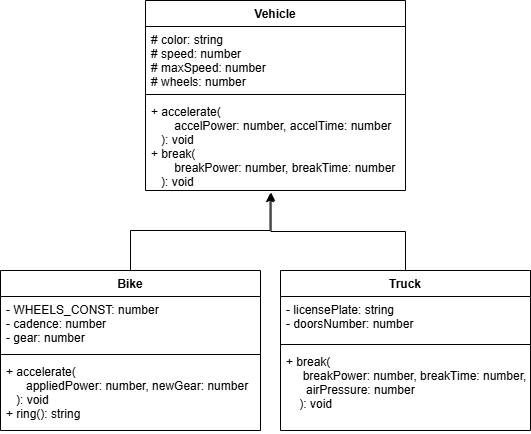

The diagram above was exported from draw.io. Its source (the exported page's mxGraphModel, read from the mxfile embedded in the PNG):
<mxGraphModel dx="406" dy="807" grid="1" gridSize="10" guides="1" tooltips="1" connect="1" arrows="1" fold="1" page="1" pageScale="1" pageWidth="850" pageHeight="1100" math="0" shadow="0">
  <root>
    <mxCell id="0" />
    <mxCell id="1" parent="0" />
    <mxCell id="2" value="Vehicle" style="swimlane;fontStyle=1;align=center;verticalAlign=top;childLayout=stackLayout;horizontal=1;startSize=26;horizontalStack=0;resizeParent=1;resizeParentMax=0;resizeLast=0;collapsible=1;marginBottom=0;" parent="1" vertex="1">
      <mxGeometry x="345" y="120" width="260" height="190" as="geometry" />
    </mxCell>
    <mxCell id="3" value="# color: string&#10;# speed: number&#10;# maxSpeed: number&#10;# wheels: number" style="text;strokeColor=none;fillColor=none;align=left;verticalAlign=top;spacingLeft=4;spacingRight=4;overflow=hidden;rotatable=0;points=[[0,0.5],[1,0.5]];portConstraint=eastwest;" parent="2" vertex="1">
      <mxGeometry y="26" width="260" height="64" as="geometry" />
    </mxCell>
    <mxCell id="4" value="" style="line;strokeWidth=1;fillColor=none;align=left;verticalAlign=middle;spacingTop=-1;spacingLeft=3;spacingRight=3;rotatable=0;labelPosition=right;points=[];portConstraint=eastwest;strokeColor=inherit;" parent="2" vertex="1">
      <mxGeometry y="90" width="260" height="8" as="geometry" />
    </mxCell>
    <mxCell id="5" value="+ accelerate(&#10;       accelPower: number, accelTime: number&#10;   ): void&#10;+ break(&#10;       breakPower: number, breakTime: number&#10;   ): void" style="text;strokeColor=none;fillColor=none;align=left;verticalAlign=top;spacingLeft=4;spacingRight=4;overflow=hidden;rotatable=0;points=[[0,0.5],[1,0.5]];portConstraint=eastwest;" parent="2" vertex="1">
      <mxGeometry y="98" width="260" height="92" as="geometry" />
    </mxCell>
    <mxCell id="15" style="edgeStyle=elbowEdgeStyle;shape=connector;rounded=0;elbow=vertical;html=1;entryX=0.479;entryY=1.034;entryDx=0;entryDy=0;entryPerimeter=0;labelBackgroundColor=default;strokeColor=default;fontFamily=Helvetica;fontSize=11;fontColor=default;endArrow=classic;exitX=0.5;exitY=0;exitDx=0;exitDy=0;" parent="1" source="6" target="5" edge="1">
      <mxGeometry relative="1" as="geometry">
        <Array as="points">
          <mxPoint x="400" y="350" />
        </Array>
      </mxGeometry>
    </mxCell>
    <mxCell id="6" value="Bike" style="swimlane;fontStyle=1;align=center;verticalAlign=top;childLayout=stackLayout;horizontal=1;startSize=26;horizontalStack=0;resizeParent=1;resizeParentMax=0;resizeLast=0;collapsible=1;marginBottom=0;" parent="1" vertex="1">
      <mxGeometry x="200" y="390" width="260" height="160" as="geometry" />
    </mxCell>
    <mxCell id="7" value="- WHEELS_CONST: number&#10;- cadence: number&#10;- gear: number" style="text;strokeColor=none;fillColor=none;align=left;verticalAlign=top;spacingLeft=4;spacingRight=4;overflow=hidden;rotatable=0;points=[[0,0.5],[1,0.5]];portConstraint=eastwest;" parent="6" vertex="1">
      <mxGeometry y="26" width="260" height="54" as="geometry" />
    </mxCell>
    <mxCell id="8" value="" style="line;strokeWidth=1;fillColor=none;align=left;verticalAlign=middle;spacingTop=-1;spacingLeft=3;spacingRight=3;rotatable=0;labelPosition=right;points=[];portConstraint=eastwest;strokeColor=inherit;" parent="6" vertex="1">
      <mxGeometry y="80" width="260" height="8" as="geometry" />
    </mxCell>
    <mxCell id="9" value="+ accelerate(&#10;      appliedPower: number, newGear: number&#10;   ): void&#10;+ ring(): string" style="text;strokeColor=none;fillColor=none;align=left;verticalAlign=top;spacingLeft=4;spacingRight=4;overflow=hidden;rotatable=0;points=[[0,0.5],[1,0.5]];portConstraint=eastwest;" parent="6" vertex="1">
      <mxGeometry y="88" width="260" height="72" as="geometry" />
    </mxCell>
    <mxCell id="14" style="edgeStyle=elbowEdgeStyle;html=1;entryX=0.483;entryY=1.022;entryDx=0;entryDy=0;entryPerimeter=0;elbow=vertical;rounded=0;" parent="1" source="10" target="5" edge="1">
      <mxGeometry relative="1" as="geometry" />
    </mxCell>
    <mxCell id="10" value="Truck" style="swimlane;fontStyle=1;align=center;verticalAlign=top;childLayout=stackLayout;horizontal=1;startSize=26;horizontalStack=0;resizeParent=1;resizeParentMax=0;resizeLast=0;collapsible=1;marginBottom=0;" parent="1" vertex="1">
      <mxGeometry x="480" y="390" width="250" height="160" as="geometry" />
    </mxCell>
    <mxCell id="11" value="- licensePlate: string&#10;- doorsNumber: number" style="text;strokeColor=none;fillColor=none;align=left;verticalAlign=top;spacingLeft=4;spacingRight=4;overflow=hidden;rotatable=0;points=[[0,0.5],[1,0.5]];portConstraint=eastwest;" parent="10" vertex="1">
      <mxGeometry y="26" width="250" height="44" as="geometry" />
    </mxCell>
    <mxCell id="12" value="" style="line;strokeWidth=1;fillColor=none;align=left;verticalAlign=middle;spacingTop=-1;spacingLeft=3;spacingRight=3;rotatable=0;labelPosition=right;points=[];portConstraint=eastwest;strokeColor=inherit;" parent="10" vertex="1">
      <mxGeometry y="70" width="250" height="8" as="geometry" />
    </mxCell>
    <mxCell id="13" value="+ break(&#10;      breakPower: number, breakTime: number,&#10;      airPressure: number&#10;    ): void&#10;" style="text;strokeColor=none;fillColor=none;align=left;verticalAlign=top;spacingLeft=4;spacingRight=4;overflow=hidden;rotatable=0;points=[[0,0.5],[1,0.5]];portConstraint=eastwest;" parent="10" vertex="1">
      <mxGeometry y="78" width="250" height="82" as="geometry" />
    </mxCell>
  </root>
</mxGraphModel>